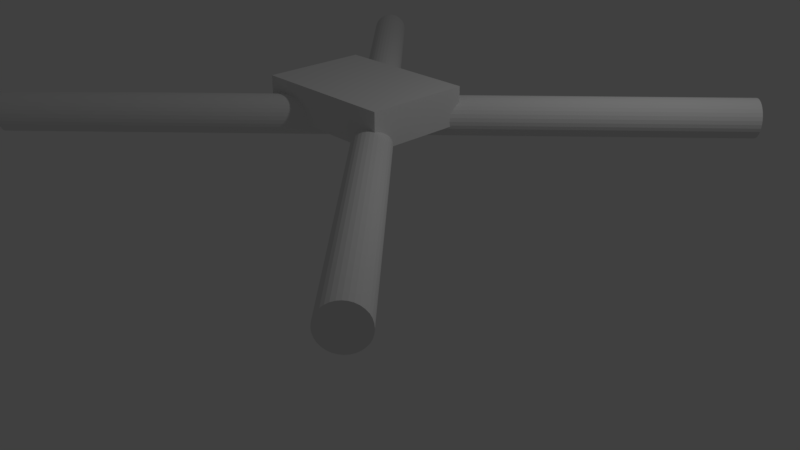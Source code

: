 # Source: First_Quadcopter.blend  (saved by Blender 2.78.0; exported with 4.5.12 LTS)
import bpy
from mathutils import Matrix  # noqa: F401  (used for matrix-valued properties, if any)

bpy.ops.wm.read_factory_settings(use_empty=True)
scene = bpy.context.scene
scene.name = 'Scene'

# ---- collections
col_collection_1 = bpy.data.collections.new('Collection 1'); scene.collection.children.link(col_collection_1)

# ---- materials (node trees are filled in below, after node groups)
mat_material = bpy.data.materials.new('Material')
mat_material.alpha_threshold = 0.0
mat_material.use_transparent_shadow = False
mat_material.roughness = 0.5
mat_material.line_color = (0.0, 0.0, 0.0, 1.0)

# ---- material node trees

# ---- world
world_world = bpy.data.worlds.new('World'); scene.world = world_world
world_world.color = (0.05088, 0.05088, 0.05088)
world_world.use_sun_shadow = False
world_world.sun_shadow_jitter_overblur = 0.0
world_world.cycles.sampling_method = 'MANUAL'

# ---- cameras
cam_camera = bpy.data.cameras.new('Camera')
cam_camera.clip_end = 100.0
cam_camera.lens = 35.0
cam_camera.sensor_width = 32.0
cam_camera.sensor_height = 18.0
cam_camera.ortho_scale = 7.314
cam_camera.dof.focus_distance = 0.0
cam_camera.dof.aperture_fstop = 128.0

# ---- lights
light_lamp = bpy.data.lights.new('Lamp', 'POINT')
light_lamp.transmission_factor = 0.0
light_lamp.cutoff_distance = 30.0
light_lamp.energy = 100.0
light_lamp.shadow_buffer_clip_start = 1.001
light_lamp.shadow_soft_size = 0.1
light_lamp.shadow_maximum_resolution = 0.006
light_lamp.use_absolute_resolution = True

# ---- meshes
me_cylinder = bpy.data.meshes.new('Cylinder')
me_cylinder.from_pydata([(0.0, 1.0, -1.0), (6.946e-06, 1.0, 36.67), (0.1951, 0.9808, -1.0), (0.1951, 0.9808, 36.67), (0.3827, 0.9239, -1.0), (0.3827, 0.9239, 36.67), (0.5556, 0.8315, -1.0), (0.5556, 0.8315, 36.67), (0.7071, 0.7071, -1.0), (0.7071, 0.7071, 36.67), (0.8315, 0.5556, -1.0), (0.8315, 0.5556, 36.67), (0.9239, 0.3827, -1.0), (0.9239, 0.3827, 36.67), (0.9808, 0.1951, -1.0), (0.9808, 0.1951, 36.67), (1.0, 7.55e-08, -1.0), (1.0, -4.718e-06, 36.67), (0.9808, -0.1951, -1.0), (0.9808, -0.1951, 36.67), (0.9239, -0.3827, -1.0), (0.9239, -0.3827, 36.67), (0.8315, -0.5556, -1.0), (0.8315, -0.5556, 36.67), (0.7071, -0.7071, -1.0), (0.7071, -0.7071, 36.67), (0.5556, -0.8315, -1.0), (0.5556, -0.8315, 36.67), (0.3827, -0.9239, -1.0), (0.3827, -0.9239, 36.67), (0.1951, -0.9808, -1.0), (0.1951, -0.9808, 36.67), (-3.258e-07, -1.0, -1.0), (6.62e-06, -1.0, 36.67), (-0.1951, -0.9808, -1.0), (-0.1951, -0.9808, 36.67), (-0.3827, -0.9239, -1.0), (-0.3827, -0.9239, 36.67), (-0.5556, -0.8315, -1.0), (-0.5556, -0.8315, 36.67), (-0.7071, -0.7071, -1.0), (-0.7071, -0.7071, 36.67), (-0.8315, -0.5556, -1.0), (-0.8315, -0.5556, 36.67), (-0.9239, -0.3827, -1.0), (-0.9239, -0.3827, 36.67), (-0.9808, -0.1951, -1.0), (-0.9808, -0.1951, 36.67), (-1.0, 9.656e-07, -1.0), (-1.0, -3.828e-06, 36.67), (-0.9808, 0.1951, -1.0), (-0.9808, 0.1951, 36.67), (-0.9239, 0.3827, -1.0), (-0.9239, 0.3827, 36.67), (-0.8315, 0.5556, -1.0), (-0.8315, 0.5556, 36.67), (-0.7071, 0.7071, -1.0), (-0.7071, 0.7071, 36.67), (-0.5556, 0.8315, -1.0), (-0.5556, 0.8315, 36.67), (-0.3827, 0.9239, -1.0), (-0.3827, 0.9239, 36.67), (-0.1951, 0.9808, -1.0), (-0.1951, 0.9808, 36.67), (-1.672, -1.027, 23.13), (-1.672, -4.963, 19.19), (-1.672, 0.5292, 13.7), (-1.672, 4.465, 17.64), (0.2676, -1.027, 23.13), (0.2676, -4.963, 19.19), (0.2676, 0.5292, 13.7), (0.2676, 4.465, 17.64), (0.2861, -18.65, 16.84), (0.2861, 19.02, 16.84), (0.4812, -18.65, 16.86), (0.4812, 19.02, 16.86), (0.6688, -18.65, 16.91), (0.6688, 19.02, 16.91), (0.8417, -18.65, 17.0), (0.8417, 19.02, 17.0), (0.9932, -18.65, 17.13), (0.9932, 19.02, 17.13), (1.118, -18.65, 17.28), (1.118, 19.02, 17.28), (1.21, -18.65, 17.45), (1.21, 19.02, 17.45), (1.267, -18.65, 17.64), (1.267, 19.02, 17.64), (1.286, -18.65, 17.84), (1.286, 19.02, 17.84), (1.267, -18.65, 18.03), (1.267, 19.02, 18.03), (1.21, -18.65, 18.22), (1.21, 19.02, 18.22), (1.118, -18.65, 18.39), (1.118, 19.02, 18.39), (0.9932, -18.65, 18.54), (0.9932, 19.02, 18.54), (0.8417, -18.65, 18.67), (0.8417, 19.02, 18.67), (0.6688, -18.65, 18.76), (0.6688, 19.02, 18.76), (0.4812, -18.65, 18.82), (0.4812, 19.02, 18.82), (0.2861, -18.65, 18.84), (0.2861, 19.02, 18.84), (0.09103, -18.65, 18.82), (0.09104, 19.02, 18.82), (-0.09656, -18.65, 18.76), (-0.09656, 19.02, 18.76), (-0.2695, -18.65, 18.67), (-0.2694, 19.02, 18.67), (-0.421, -18.65, 18.54), (-0.421, 19.02, 18.54), (-0.5454, -18.65, 18.39), (-0.5453, 19.02, 18.39), (-0.6378, -18.65, 18.22), (-0.6378, 19.02, 18.22), (-0.6947, -18.65, 18.03), (-0.6947, 19.02, 18.03), (-0.7139, -18.65, 17.84), (-0.7139, 19.02, 17.84), (-0.6947, -18.65, 17.64), (-0.6947, 19.02, 17.64), (-0.6378, -18.65, 17.45), (-0.6378, 19.02, 17.45), (-0.5453, -18.65, 17.28), (-0.5453, 19.02, 17.28), (-0.421, -18.65, 17.13), (-0.421, 19.02, 17.13), (-0.2695, -18.65, 17.0), (-0.2694, 19.02, 17.0), (-0.09656, -18.65, 16.91), (-0.09656, 19.02, 16.91), (0.09103, -18.65, 16.86), (0.09104, 19.02, 16.86)], [], [(0, 1, 3, 2), (2, 3, 5, 4), (4, 5, 7, 6), (6, 7, 9, 8), (8, 9, 11, 10), (10, 11, 13, 12), (12, 13, 15, 14), (14, 15, 17, 16), (16, 17, 19, 18), (18, 19, 21, 20), (20, 21, 23, 22), (22, 23, 25, 24), (24, 25, 27, 26), (26, 27, 29, 28), (28, 29, 31, 30), (30, 31, 33, 32), (32, 33, 35, 34), (34, 35, 37, 36), (36, 37, 39, 38), (38, 39, 41, 40), (40, 41, 43, 42), (42, 43, 45, 44), (44, 45, 47, 46), (46, 47, 49, 48), (48, 49, 51, 50), (50, 51, 53, 52), (52, 53, 55, 54), (54, 55, 57, 56), (56, 57, 59, 58), (58, 59, 61, 60), (3, 1, 63, 61, 59, 57, 55, 53, 51, 49, 47, 45, 43, 41, 39, 37, 35, 33, 31, 29, 27, 25, 23, 21, 19, 17, 15, 13, 11, 9, 7, 5), (60, 61, 63, 62), (62, 63, 1, 0), (0, 2, 4, 6, 8, 10, 12, 14, 16, 18, 20, 22, 24, 26, 28, 30, 32, 34, 36, 38, 40, 42, 44, 46, 48, 50, 52, 54, 56, 58, 60, 62), (64, 65, 66, 67), (68, 71, 70, 69), (64, 68, 69, 65), (65, 69, 70, 66), (66, 70, 71, 67), (68, 64, 67, 71), (72, 73, 75, 74), (74, 75, 77, 76), (76, 77, 79, 78), (78, 79, 81, 80), (80, 81, 83, 82), (82, 83, 85, 84), (84, 85, 87, 86), (86, 87, 89, 88), (88, 89, 91, 90), (90, 91, 93, 92), (92, 93, 95, 94), (94, 95, 97, 96), (96, 97, 99, 98), (98, 99, 101, 100), (100, 101, 103, 102), (102, 103, 105, 104), (104, 105, 107, 106), (106, 107, 109, 108), (108, 109, 111, 110), (110, 111, 113, 112), (112, 113, 115, 114), (114, 115, 117, 116), (116, 117, 119, 118), (118, 119, 121, 120), (120, 121, 123, 122), (122, 123, 125, 124), (124, 125, 127, 126), (126, 127, 129, 128), (128, 129, 131, 130), (130, 131, 133, 132), (75, 73, 135, 133, 131, 129, 127, 125, 123, 121, 119, 117, 115, 113, 111, 109, 107, 105, 103, 101, 99, 97, 95, 93, 91, 89, 87, 85, 83, 81, 79, 77), (132, 133, 135, 134), (134, 135, 73, 72), (72, 74, 76, 78, 80, 82, 84, 86, 88, 90, 92, 94, 96, 98, 100, 102, 104, 106, 108, 110, 112, 114, 116, 118, 120, 122, 124, 126, 128, 130, 132, 134)])
me_cylinder.materials.append(mat_material)
me_cylinder.use_remesh_preserve_volume = False
me_cylinder.use_remesh_preserve_attributes = False
me_cylinder.use_mirror_vertex_groups = False
me_cylinder.update()

# ---- objects
ob_cylinder = bpy.data.objects.new('Cylinder', me_cylinder)
ob_lamp = bpy.data.objects.new('Lamp', light_lamp)
ob_camera = bpy.data.objects.new('Camera', cam_camera)

# ---- transforms, parenting, visibility, modifiers, constraints
ob_cylinder.location = (3.107, 2.98, 1.915)
ob_cylinder.rotation_euler = (2.356, 1.571, 0.0)
ob_cylinder.scale = (0.2349, 0.2349, 0.2349)
ob_cylinder.lineart.crease_threshold = 0.0
ob_lamp.location = (4.076, 1.005, 5.904)
ob_lamp.rotation_euler = (0.6503, 0.05522, 1.866)
ob_lamp.lock_rotations_4d = False
ob_lamp.empty_display_type = 'ARROWS'
ob_lamp.color = (0.0, 0.0, 0.0, 0.0)
ob_lamp.lineart.crease_threshold = 0.0
ob_camera.location = (7.481, -6.508, 5.344)
ob_camera.rotation_euler = (1.109, 0.0, 0.8149)
ob_camera.lock_rotations_4d = False
ob_camera.empty_display_type = 'ARROWS'
ob_camera.color = (0.0, 0.0, 0.0, 0.0)
ob_camera.display_type = 'WIRE'
ob_camera.lineart.crease_threshold = 0.0

# ---- collection membership
col_collection_1.objects.link(ob_cylinder)
col_collection_1.objects.link(ob_lamp)
col_collection_1.objects.link(ob_camera)

# ---- scene / render settings (as saved in the file)
scene.camera = ob_camera
scene.frame_start = 1; scene.frame_end = 250; scene.frame_set(1)
scene.render.engine = 'BLENDER_EEVEE_NEXT'
scene.render.resolution_percentage = 50
scene.render.dither_intensity = 0.0
scene.cycles.use_denoising = False
scene.cycles.samples = 128
scene.cycles.sampling_pattern = 'TABULATED_SOBOL'
scene.cycles.light_sampling_threshold = 0.0
scene.cycles.use_adaptive_sampling = False
scene.cycles.use_light_tree = False
scene.cycles.blur_glossy = 0.0
scene.cycles.sample_clamp_indirect = 0.0
scene.view_settings.view_transform = 'Standard'
bpy.context.view_layer.update()
